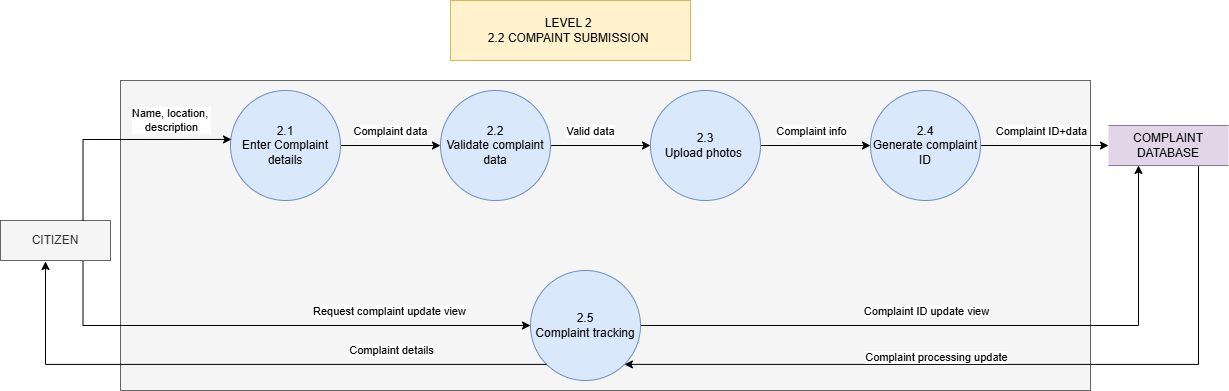

The diagram above was exported from draw.io. Its source (the exported page's mxGraphModel, read from the mxfile embedded in the PNG):
<mxGraphModel dx="45" dy="473" grid="1" gridSize="10" guides="1" tooltips="1" connect="1" arrows="1" fold="1" page="1" pageScale="1" pageWidth="827" pageHeight="1169" math="0" shadow="0">
  <root>
    <mxCell id="0" />
    <mxCell id="1" parent="0" />
    <mxCell id="kMDT6L2OM9nQ-aydvw_f-58" parent="1" style="rounded=0;whiteSpace=wrap;html=1;fillColor=#f5f5f5;fontColor=#333333;strokeColor=#666666;" value="" vertex="1">
      <mxGeometry height="310" width="970" x="960" y="100" as="geometry" />
    </mxCell>
    <mxCell id="kMDT6L2OM9nQ-aydvw_f-2" parent="1" style="rounded=0;whiteSpace=wrap;html=1;fillColor=#fff2cc;strokeColor=#d6b656;" value="LEVEL 2&amp;nbsp;&lt;div&gt;2.2 COMPAINT SUBMISSION&amp;nbsp;&lt;/div&gt;" vertex="1">
      <mxGeometry height="60" width="240" x="1290" y="20" as="geometry" />
    </mxCell>
    <mxCell id="kMDT6L2OM9nQ-aydvw_f-49" edge="1" parent="1" source="kMDT6L2OM9nQ-aydvw_f-30" style="edgeStyle=orthogonalEdgeStyle;rounded=0;orthogonalLoop=1;jettySize=auto;html=1;exitX=0.75;exitY=1;exitDx=0;exitDy=0;entryX=0.5;entryY=1;entryDx=0;entryDy=0;" target="kMDT6L2OM9nQ-aydvw_f-48">
      <mxGeometry relative="1" as="geometry" />
    </mxCell>
    <mxCell id="kMDT6L2OM9nQ-aydvw_f-50" connectable="0" parent="kMDT6L2OM9nQ-aydvw_f-49" style="edgeLabel;html=1;align=center;verticalAlign=middle;resizable=0;points=[];" value="Request complaint update view" vertex="1">
      <mxGeometry relative="1" x="0.4459" as="geometry">
        <mxPoint y="-15" as="offset" />
      </mxGeometry>
    </mxCell>
    <mxCell id="kMDT6L2OM9nQ-aydvw_f-30" parent="1" style="rounded=0;whiteSpace=wrap;html=1;fillColor=#f5f5f5;fontColor=#333333;strokeColor=#666666;" value="CITIZEN" vertex="1">
      <mxGeometry height="40" width="110" x="840" y="240" as="geometry" />
    </mxCell>
    <mxCell id="kMDT6L2OM9nQ-aydvw_f-35" edge="1" parent="1" source="kMDT6L2OM9nQ-aydvw_f-31" style="edgeStyle=orthogonalEdgeStyle;rounded=0;orthogonalLoop=1;jettySize=auto;html=1;exitX=0.5;exitY=0;exitDx=0;exitDy=0;entryX=0.5;entryY=1;entryDx=0;entryDy=0;" target="kMDT6L2OM9nQ-aydvw_f-34">
      <mxGeometry relative="1" as="geometry" />
    </mxCell>
    <mxCell id="kMDT6L2OM9nQ-aydvw_f-36" connectable="0" parent="kMDT6L2OM9nQ-aydvw_f-35" style="edgeLabel;html=1;align=center;verticalAlign=middle;resizable=0;points=[];" value="Complaint data" vertex="1">
      <mxGeometry relative="1" x="0.2079" y="1" as="geometry">
        <mxPoint x="-11" y="-14" as="offset" />
      </mxGeometry>
    </mxCell>
    <mxCell id="kMDT6L2OM9nQ-aydvw_f-31" parent="1" style="ellipse;whiteSpace=wrap;html=1;aspect=fixed;direction=south;fillColor=#dae8fc;strokeColor=#6c8ebf;" value="2.1&lt;div&gt;Enter Complaint details&lt;/div&gt;" vertex="1">
      <mxGeometry height="110" width="110" x="1070" y="110" as="geometry" />
    </mxCell>
    <mxCell id="kMDT6L2OM9nQ-aydvw_f-32" edge="1" parent="1" source="kMDT6L2OM9nQ-aydvw_f-30" style="edgeStyle=orthogonalEdgeStyle;rounded=0;orthogonalLoop=1;jettySize=auto;html=1;exitX=0.75;exitY=0;exitDx=0;exitDy=0;entryX=0.445;entryY=0.991;entryDx=0;entryDy=0;entryPerimeter=0;" target="kMDT6L2OM9nQ-aydvw_f-31">
      <mxGeometry relative="1" as="geometry" />
    </mxCell>
    <mxCell id="kMDT6L2OM9nQ-aydvw_f-37" connectable="0" parent="kMDT6L2OM9nQ-aydvw_f-32" style="edgeLabel;html=1;align=center;verticalAlign=middle;resizable=0;points=[];" value="Name, location,&amp;nbsp;&lt;div&gt;description&lt;/div&gt;" vertex="1">
      <mxGeometry relative="1" x="0.3246" y="-4" as="geometry">
        <mxPoint x="17" y="-23" as="offset" />
      </mxGeometry>
    </mxCell>
    <mxCell id="kMDT6L2OM9nQ-aydvw_f-39" edge="1" parent="1" source="kMDT6L2OM9nQ-aydvw_f-34" style="edgeStyle=orthogonalEdgeStyle;rounded=0;orthogonalLoop=1;jettySize=auto;html=1;exitX=0.5;exitY=0;exitDx=0;exitDy=0;entryX=0.5;entryY=1;entryDx=0;entryDy=0;" target="kMDT6L2OM9nQ-aydvw_f-38">
      <mxGeometry relative="1" as="geometry" />
    </mxCell>
    <mxCell id="kMDT6L2OM9nQ-aydvw_f-40" connectable="0" parent="kMDT6L2OM9nQ-aydvw_f-39" style="edgeLabel;html=1;align=center;verticalAlign=middle;resizable=0;points=[];" value="Valid data" vertex="1">
      <mxGeometry relative="1" x="-0.22" y="-1" as="geometry">
        <mxPoint y="-16" as="offset" />
      </mxGeometry>
    </mxCell>
    <mxCell id="kMDT6L2OM9nQ-aydvw_f-34" parent="1" style="ellipse;whiteSpace=wrap;html=1;aspect=fixed;direction=south;fillColor=#dae8fc;strokeColor=#6c8ebf;" value="2.2&lt;div&gt;Validate complaint data&lt;/div&gt;" vertex="1">
      <mxGeometry height="110" width="110" x="1280" y="110" as="geometry" />
    </mxCell>
    <mxCell id="kMDT6L2OM9nQ-aydvw_f-42" edge="1" parent="1" source="kMDT6L2OM9nQ-aydvw_f-38" style="edgeStyle=orthogonalEdgeStyle;rounded=0;orthogonalLoop=1;jettySize=auto;html=1;exitX=0.5;exitY=0;exitDx=0;exitDy=0;entryX=0.5;entryY=1;entryDx=0;entryDy=0;" target="kMDT6L2OM9nQ-aydvw_f-41">
      <mxGeometry relative="1" as="geometry" />
    </mxCell>
    <mxCell id="kMDT6L2OM9nQ-aydvw_f-43" connectable="0" parent="kMDT6L2OM9nQ-aydvw_f-42" style="edgeLabel;html=1;align=center;verticalAlign=middle;resizable=0;points=[];" value="Complaint info" vertex="1">
      <mxGeometry relative="1" x="-0.0909" as="geometry">
        <mxPoint y="-15" as="offset" />
      </mxGeometry>
    </mxCell>
    <mxCell id="kMDT6L2OM9nQ-aydvw_f-38" parent="1" style="ellipse;whiteSpace=wrap;html=1;aspect=fixed;direction=south;fillColor=#dae8fc;strokeColor=#6c8ebf;" value="2.3&lt;div&gt;Upload photos&amp;nbsp;&lt;/div&gt;" vertex="1">
      <mxGeometry height="110" width="110" x="1490" y="110" as="geometry" />
    </mxCell>
    <mxCell id="kMDT6L2OM9nQ-aydvw_f-45" edge="1" parent="1" source="kMDT6L2OM9nQ-aydvw_f-41" style="edgeStyle=orthogonalEdgeStyle;rounded=0;orthogonalLoop=1;jettySize=auto;html=1;exitX=0.5;exitY=0;exitDx=0;exitDy=0;entryX=0;entryY=0.5;entryDx=0;entryDy=0;" target="kMDT6L2OM9nQ-aydvw_f-44">
      <mxGeometry relative="1" as="geometry" />
    </mxCell>
    <mxCell id="kMDT6L2OM9nQ-aydvw_f-46" connectable="0" parent="kMDT6L2OM9nQ-aydvw_f-45" style="edgeLabel;html=1;align=center;verticalAlign=middle;resizable=0;points=[];" value="Complaint ID+data" vertex="1">
      <mxGeometry relative="1" x="0.04" y="1" as="geometry">
        <mxPoint x="-7" y="-14" as="offset" />
      </mxGeometry>
    </mxCell>
    <mxCell id="kMDT6L2OM9nQ-aydvw_f-41" parent="1" style="ellipse;whiteSpace=wrap;html=1;aspect=fixed;direction=south;fillColor=#dae8fc;strokeColor=#6c8ebf;" value="2.4&lt;div&gt;Generate complaint ID&lt;/div&gt;" vertex="1">
      <mxGeometry height="110" width="110" x="1710" y="110" as="geometry" />
    </mxCell>
    <mxCell id="kMDT6L2OM9nQ-aydvw_f-54" edge="1" parent="1" source="kMDT6L2OM9nQ-aydvw_f-44" style="edgeStyle=orthogonalEdgeStyle;rounded=0;orthogonalLoop=1;jettySize=auto;html=1;exitX=0.75;exitY=1;exitDx=0;exitDy=0;entryX=1;entryY=0;entryDx=0;entryDy=0;" target="kMDT6L2OM9nQ-aydvw_f-48">
      <mxGeometry relative="1" as="geometry">
        <Array as="points">
          <mxPoint x="2038" y="384" />
        </Array>
      </mxGeometry>
    </mxCell>
    <mxCell id="kMDT6L2OM9nQ-aydvw_f-44" parent="1" style="shape=partialRectangle;whiteSpace=wrap;html=1;left=0;right=0;fillColor=#e1d5e7;strokeColor=#9673a6;" value="COMPLAINT DATABASE" vertex="1">
      <mxGeometry height="40" width="120" x="1948" y="145" as="geometry" />
    </mxCell>
    <mxCell id="kMDT6L2OM9nQ-aydvw_f-51" edge="1" parent="1" source="kMDT6L2OM9nQ-aydvw_f-48" style="edgeStyle=orthogonalEdgeStyle;rounded=0;orthogonalLoop=1;jettySize=auto;html=1;exitX=0.5;exitY=0;exitDx=0;exitDy=0;entryX=0.25;entryY=1;entryDx=0;entryDy=0;" target="kMDT6L2OM9nQ-aydvw_f-44">
      <mxGeometry relative="1" as="geometry">
        <Array as="points">
          <mxPoint x="1978" y="345" />
        </Array>
      </mxGeometry>
    </mxCell>
    <mxCell id="kMDT6L2OM9nQ-aydvw_f-52" connectable="0" parent="kMDT6L2OM9nQ-aydvw_f-51" style="edgeLabel;html=1;align=center;verticalAlign=middle;resizable=0;points=[];" value="Complaint ID update view" vertex="1">
      <mxGeometry relative="1" x="-0.1155" y="2" as="geometry">
        <mxPoint x="-6" y="-13" as="offset" />
      </mxGeometry>
    </mxCell>
    <mxCell id="kMDT6L2OM9nQ-aydvw_f-48" parent="1" style="ellipse;whiteSpace=wrap;html=1;aspect=fixed;direction=south;fillColor=#dae8fc;strokeColor=#6c8ebf;" value="2.5&lt;div&gt;Complaint tracking&lt;/div&gt;" vertex="1">
      <mxGeometry height="110" width="110" x="1370" y="290" as="geometry" />
    </mxCell>
    <mxCell id="kMDT6L2OM9nQ-aydvw_f-55" connectable="0" parent="1" style="edgeLabel;html=1;align=center;verticalAlign=middle;resizable=0;points=[];" value="Complaint processing update" vertex="1">
      <mxGeometry x="1780" y="370" as="geometry">
        <mxPoint x="-5" y="6" as="offset" />
      </mxGeometry>
    </mxCell>
    <mxCell id="kMDT6L2OM9nQ-aydvw_f-56" edge="1" parent="1" source="kMDT6L2OM9nQ-aydvw_f-48" style="edgeStyle=orthogonalEdgeStyle;rounded=0;orthogonalLoop=1;jettySize=auto;html=1;exitX=1;exitY=1;exitDx=0;exitDy=0;entryX=0.409;entryY=1.025;entryDx=0;entryDy=0;entryPerimeter=0;" target="kMDT6L2OM9nQ-aydvw_f-30">
      <mxGeometry relative="1" as="geometry" />
    </mxCell>
    <mxCell id="kMDT6L2OM9nQ-aydvw_f-57" connectable="0" parent="kMDT6L2OM9nQ-aydvw_f-56" style="edgeLabel;html=1;align=center;verticalAlign=middle;resizable=0;points=[];" value="Complaint details" vertex="1">
      <mxGeometry relative="1" x="-0.493" y="1" as="geometry">
        <mxPoint x="-3" y="-15" as="offset" />
      </mxGeometry>
    </mxCell>
  </root>
</mxGraphModel>